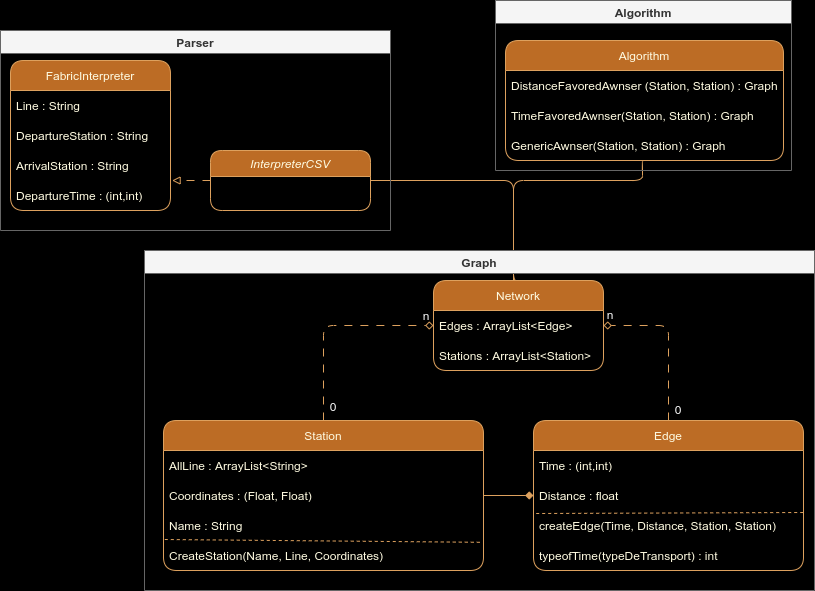

The diagram above was exported from draw.io. Its source (the exported page's mxGraphModel, read from the mxfile embedded in the PNG):
<mxGraphModel dx="1304" dy="616" grid="1" gridSize="10" guides="1" tooltips="1" connect="1" arrows="1" fold="1" page="1" pageScale="1" pageWidth="827" pageHeight="1169" background="#000000" math="0" shadow="0">
  <root>
    <mxCell id="WIyWlLk6GJQsqaUBKTNV-0" />
    <mxCell id="WIyWlLk6GJQsqaUBKTNV-1" parent="WIyWlLk6GJQsqaUBKTNV-0" />
    <mxCell id="tlL8x4SYafilrO8FaroJ-30" style="edgeStyle=orthogonalEdgeStyle;curved=0;rounded=1;sketch=0;orthogonalLoop=1;jettySize=auto;html=1;exitX=0;exitY=0.5;exitDx=0;exitDy=0;entryX=1.01;entryY=1;entryDx=0;entryDy=0;fontColor=#FEFAE0;strokeColor=#DDA15E;fillColor=#BC6C25;labelBackgroundColor=#283618;dashed=1;dashPattern=8 8;endArrow=block;endFill=0;entryPerimeter=0;" parent="WIyWlLk6GJQsqaUBKTNV-1" source="zkfFHV4jXpPFQw0GAbJ--0" target="tlL8x4SYafilrO8FaroJ-17" edge="1">
      <mxGeometry relative="1" as="geometry" />
    </mxCell>
    <mxCell id="zkfFHV4jXpPFQw0GAbJ--0" value="InterpreterCSV" style="swimlane;fontStyle=2;align=center;verticalAlign=top;childLayout=stackLayout;horizontal=1;startSize=26;horizontalStack=0;resizeParent=1;resizeLast=0;collapsible=1;marginBottom=0;rounded=1;shadow=0;strokeWidth=1;fillColor=#BC6C25;strokeColor=#DDA15E;fontColor=#FEFAE0;" parent="WIyWlLk6GJQsqaUBKTNV-1" vertex="1">
      <mxGeometry x="217" y="310" width="160" height="60" as="geometry">
        <mxRectangle x="230" y="140" width="160" height="26" as="alternateBounds" />
      </mxGeometry>
    </mxCell>
    <mxCell id="tlL8x4SYafilrO8FaroJ-0" value="Station" style="swimlane;fontStyle=0;childLayout=stackLayout;horizontal=1;startSize=30;horizontalStack=0;resizeParent=1;resizeParentMax=0;resizeLast=0;collapsible=1;marginBottom=0;fillColor=#BC6C25;strokeColor=#DDA15E;fontColor=#FEFAE0;rounded=1;" parent="WIyWlLk6GJQsqaUBKTNV-1" vertex="1">
      <mxGeometry x="170" y="580" width="320" height="150" as="geometry" />
    </mxCell>
    <mxCell id="tlL8x4SYafilrO8FaroJ-2" value="AllLine : ArrayList&lt;String&gt;" style="text;strokeColor=none;fillColor=none;align=left;verticalAlign=middle;spacingLeft=4;spacingRight=4;overflow=hidden;points=[[0,0.5],[1,0.5]];portConstraint=eastwest;rotatable=0;fontColor=#FEFAE0;rounded=1;" parent="tlL8x4SYafilrO8FaroJ-0" vertex="1">
      <mxGeometry y="30" width="320" height="30" as="geometry" />
    </mxCell>
    <mxCell id="tlL8x4SYafilrO8FaroJ-8" value="Coordinates : (Float, Float)" style="text;strokeColor=none;fillColor=none;align=left;verticalAlign=middle;spacingLeft=4;spacingRight=4;overflow=hidden;points=[[0,0.5],[1,0.5]];portConstraint=eastwest;rotatable=0;fontColor=#FEFAE0;rounded=1;" parent="tlL8x4SYafilrO8FaroJ-0" vertex="1">
      <mxGeometry y="60" width="320" height="30" as="geometry" />
    </mxCell>
    <mxCell id="tlL8x4SYafilrO8FaroJ-1" value="Name : String" style="text;strokeColor=none;fillColor=none;align=left;verticalAlign=middle;spacingLeft=4;spacingRight=4;overflow=hidden;points=[[0,0.5],[1,0.5]];portConstraint=eastwest;rotatable=0;fontColor=#FEFAE0;rounded=1;" parent="tlL8x4SYafilrO8FaroJ-0" vertex="1">
      <mxGeometry y="90" width="320" height="30" as="geometry" />
    </mxCell>
    <mxCell id="tlL8x4SYafilrO8FaroJ-40" value="" style="endArrow=none;dashed=1;html=1;rounded=1;sketch=0;fontColor=#FEFAE0;strokeColor=#DDA15E;fillColor=#BC6C25;curved=0;exitX=0.004;exitY=-0.033;exitDx=0;exitDy=0;exitPerimeter=0;labelBackgroundColor=#283618;entryX=0.991;entryY=0.06;entryDx=0;entryDy=0;entryPerimeter=0;" parent="tlL8x4SYafilrO8FaroJ-0" edge="1">
      <mxGeometry width="50" height="50" relative="1" as="geometry">
        <mxPoint x="1.2799999999999727" y="119.00999999999999" as="sourcePoint" />
        <mxPoint x="317.12" y="121.79999999999995" as="targetPoint" />
        <Array as="points" />
      </mxGeometry>
    </mxCell>
    <mxCell id="13" value="CreateStation(Name, Line, Coordinates)" style="text;strokeColor=none;fillColor=none;align=left;verticalAlign=middle;spacingLeft=4;spacingRight=4;overflow=hidden;points=[[0,0.5],[1,0.5]];portConstraint=eastwest;rotatable=0;fontColor=#FEFAE0;rounded=1;" parent="tlL8x4SYafilrO8FaroJ-0" vertex="1">
      <mxGeometry y="120" width="320" height="30" as="geometry" />
    </mxCell>
    <mxCell id="tlL8x4SYafilrO8FaroJ-4" value="Edge" style="swimlane;fontStyle=0;childLayout=stackLayout;horizontal=1;startSize=30;horizontalStack=0;resizeParent=1;resizeParentMax=0;resizeLast=0;collapsible=1;marginBottom=0;fillColor=#BC6C25;strokeColor=#DDA15E;fontColor=#FEFAE0;rounded=1;" parent="WIyWlLk6GJQsqaUBKTNV-1" vertex="1">
      <mxGeometry x="540" y="580" width="270" height="150" as="geometry" />
    </mxCell>
    <mxCell id="tlL8x4SYafilrO8FaroJ-5" value="Time : (int,int)" style="text;strokeColor=none;fillColor=none;align=left;verticalAlign=middle;spacingLeft=4;spacingRight=4;overflow=hidden;points=[[0,0.5],[1,0.5]];portConstraint=eastwest;rotatable=0;fontColor=#FEFAE0;rounded=1;" parent="tlL8x4SYafilrO8FaroJ-4" vertex="1">
      <mxGeometry y="30" width="270" height="30" as="geometry" />
    </mxCell>
    <mxCell id="tlL8x4SYafilrO8FaroJ-7" value="Distance : float" style="text;strokeColor=none;fillColor=none;align=left;verticalAlign=middle;spacingLeft=4;spacingRight=4;overflow=hidden;points=[[0,0.5],[1,0.5]];portConstraint=eastwest;rotatable=0;fontColor=#FEFAE0;rounded=1;" parent="tlL8x4SYafilrO8FaroJ-4" vertex="1">
      <mxGeometry y="60" width="270" height="30" as="geometry" />
    </mxCell>
    <mxCell id="tlL8x4SYafilrO8FaroJ-32" value="createEdge(Time, Distance, Station, Station)" style="text;strokeColor=none;fillColor=none;align=left;verticalAlign=middle;spacingLeft=4;spacingRight=4;overflow=hidden;points=[[0,0.5],[1,0.5]];portConstraint=eastwest;rotatable=0;rounded=1;sketch=0;fontColor=#FEFAE0;" parent="tlL8x4SYafilrO8FaroJ-4" vertex="1">
      <mxGeometry y="90" width="270" height="30" as="geometry" />
    </mxCell>
    <mxCell id="tlL8x4SYafilrO8FaroJ-41" value="" style="endArrow=none;dashed=1;html=1;rounded=1;sketch=0;fontColor=#FEFAE0;strokeColor=#DDA15E;fillColor=#BC6C25;curved=0;entryX=1;entryY=0.067;entryDx=0;entryDy=0;entryPerimeter=0;exitX=0.01;exitY=0.1;exitDx=0;exitDy=0;exitPerimeter=0;labelBackgroundColor=#283618;" parent="tlL8x4SYafilrO8FaroJ-4" source="tlL8x4SYafilrO8FaroJ-32" target="tlL8x4SYafilrO8FaroJ-32" edge="1">
      <mxGeometry width="50" height="50" relative="1" as="geometry">
        <mxPoint x="10" y="92" as="sourcePoint" />
        <mxPoint x="210" y="110" as="targetPoint" />
      </mxGeometry>
    </mxCell>
    <mxCell id="tlL8x4SYafilrO8FaroJ-39" value="typeofTime(typeDeTransport) : int" style="text;strokeColor=none;fillColor=none;align=left;verticalAlign=middle;spacingLeft=4;spacingRight=4;overflow=hidden;points=[[0,0.5],[1,0.5]];portConstraint=eastwest;rotatable=0;rounded=1;sketch=0;fontColor=#FEFAE0;" parent="tlL8x4SYafilrO8FaroJ-4" vertex="1">
      <mxGeometry y="120" width="270" height="30" as="geometry" />
    </mxCell>
    <mxCell id="tlL8x4SYafilrO8FaroJ-14" value="FabricInterpreter" style="swimlane;fontStyle=0;childLayout=stackLayout;horizontal=1;startSize=30;horizontalStack=0;resizeParent=1;resizeParentMax=0;resizeLast=0;collapsible=1;marginBottom=0;fillColor=#BC6C25;strokeColor=#DDA15E;fontColor=#FEFAE0;rounded=1;" parent="WIyWlLk6GJQsqaUBKTNV-1" vertex="1">
      <mxGeometry x="17" y="220" width="160" height="150" as="geometry" />
    </mxCell>
    <mxCell id="tlL8x4SYafilrO8FaroJ-15" value="Line : String" style="text;strokeColor=none;fillColor=none;align=left;verticalAlign=middle;spacingLeft=4;spacingRight=4;overflow=hidden;points=[[0,0.5],[1,0.5]];portConstraint=eastwest;rotatable=0;fontColor=#FEFAE0;rounded=1;" parent="tlL8x4SYafilrO8FaroJ-14" vertex="1">
      <mxGeometry y="30" width="160" height="30" as="geometry" />
    </mxCell>
    <mxCell id="tlL8x4SYafilrO8FaroJ-16" value="DepartureStation : String" style="text;strokeColor=none;fillColor=none;align=left;verticalAlign=middle;spacingLeft=4;spacingRight=4;overflow=hidden;points=[[0,0.5],[1,0.5]];portConstraint=eastwest;rotatable=0;fontColor=#FEFAE0;rounded=1;" parent="tlL8x4SYafilrO8FaroJ-14" vertex="1">
      <mxGeometry y="60" width="160" height="30" as="geometry" />
    </mxCell>
    <mxCell id="tlL8x4SYafilrO8FaroJ-17" value="ArrivalStation : String" style="text;strokeColor=none;fillColor=none;align=left;verticalAlign=middle;spacingLeft=4;spacingRight=4;overflow=hidden;points=[[0,0.5],[1,0.5]];portConstraint=eastwest;rotatable=0;fontColor=#FEFAE0;rounded=1;" parent="tlL8x4SYafilrO8FaroJ-14" vertex="1">
      <mxGeometry y="90" width="160" height="30" as="geometry" />
    </mxCell>
    <mxCell id="tlL8x4SYafilrO8FaroJ-20" value="DepartureTime : (int,int)" style="text;strokeColor=none;fillColor=none;align=left;verticalAlign=middle;spacingLeft=4;spacingRight=4;overflow=hidden;points=[[0,0.5],[1,0.5]];portConstraint=eastwest;rotatable=0;fontColor=#FEFAE0;rounded=1;" parent="tlL8x4SYafilrO8FaroJ-14" vertex="1">
      <mxGeometry y="120" width="160" height="30" as="geometry" />
    </mxCell>
    <mxCell id="tlL8x4SYafilrO8FaroJ-37" style="edgeStyle=orthogonalEdgeStyle;curved=0;rounded=1;sketch=0;orthogonalLoop=1;jettySize=auto;html=1;entryX=0;entryY=0.5;entryDx=0;entryDy=0;fontColor=#FEFAE0;strokeColor=#DDA15E;fillColor=#BC6C25;labelBackgroundColor=#283618;endArrow=diamond;endFill=1;exitX=1;exitY=0.5;exitDx=0;exitDy=0;" parent="WIyWlLk6GJQsqaUBKTNV-1" source="tlL8x4SYafilrO8FaroJ-8" target="tlL8x4SYafilrO8FaroJ-7" edge="1">
      <mxGeometry relative="1" as="geometry">
        <mxPoint x="520" y="550" as="sourcePoint" />
        <Array as="points" />
      </mxGeometry>
    </mxCell>
    <mxCell id="tlL8x4SYafilrO8FaroJ-68" style="edgeStyle=orthogonalEdgeStyle;curved=0;rounded=1;sketch=0;orthogonalLoop=1;jettySize=auto;html=1;exitX=0.5;exitY=1;exitDx=0;exitDy=0;fontColor=#FEFAE0;strokeColor=#DDA15E;fillColor=#BC6C25;endArrow=none;endFill=0;" parent="WIyWlLk6GJQsqaUBKTNV-1" source="tlL8x4SYafilrO8FaroJ-48" target="tlL8x4SYafilrO8FaroJ-61" edge="1">
      <mxGeometry relative="1" as="geometry">
        <Array as="points">
          <mxPoint x="649" y="320" />
          <mxPoint x="649" y="340" />
          <mxPoint x="520" y="340" />
        </Array>
      </mxGeometry>
    </mxCell>
    <mxCell id="tlL8x4SYafilrO8FaroJ-48" value="Algorithm" style="swimlane;fontStyle=0;childLayout=stackLayout;horizontal=1;startSize=30;horizontalStack=0;resizeParent=1;resizeParentMax=0;resizeLast=0;collapsible=1;marginBottom=0;rounded=1;sketch=0;fontColor=#FEFAE0;strokeColor=#DDA15E;fillColor=#BC6C25;" parent="WIyWlLk6GJQsqaUBKTNV-1" vertex="1">
      <mxGeometry x="512" y="200" width="278" height="120" as="geometry" />
    </mxCell>
    <mxCell id="tlL8x4SYafilrO8FaroJ-56" value="DistanceFavoredAwnser (Station, Station) : Graph" style="text;strokeColor=none;fillColor=none;align=left;verticalAlign=middle;spacingLeft=4;spacingRight=4;overflow=hidden;points=[[0,0.5],[1,0.5]];portConstraint=eastwest;rotatable=0;rounded=1;sketch=0;fontColor=#FEFAE0;" parent="tlL8x4SYafilrO8FaroJ-48" vertex="1">
      <mxGeometry y="30" width="278" height="30" as="geometry" />
    </mxCell>
    <mxCell id="tlL8x4SYafilrO8FaroJ-57" value="TimeFavoredAwnser(Station, Station) : Graph" style="text;strokeColor=none;fillColor=none;align=left;verticalAlign=middle;spacingLeft=4;spacingRight=4;overflow=hidden;points=[[0,0.5],[1,0.5]];portConstraint=eastwest;rotatable=0;rounded=1;sketch=0;fontColor=#FEFAE0;" parent="tlL8x4SYafilrO8FaroJ-48" vertex="1">
      <mxGeometry y="60" width="278" height="30" as="geometry" />
    </mxCell>
    <mxCell id="tlL8x4SYafilrO8FaroJ-58" value="GenericAwnser(Station, Station) : Graph" style="text;strokeColor=none;fillColor=none;align=left;verticalAlign=middle;spacingLeft=4;spacingRight=4;overflow=hidden;points=[[0,0.5],[1,0.5]];portConstraint=eastwest;rotatable=0;rounded=1;sketch=0;fontColor=#FEFAE0;" parent="tlL8x4SYafilrO8FaroJ-48" vertex="1">
      <mxGeometry y="90" width="278" height="30" as="geometry" />
    </mxCell>
    <mxCell id="tlL8x4SYafilrO8FaroJ-67" style="edgeStyle=orthogonalEdgeStyle;curved=0;rounded=1;sketch=0;orthogonalLoop=1;jettySize=auto;html=1;exitX=0.5;exitY=0;exitDx=0;exitDy=0;entryX=1;entryY=0.5;entryDx=0;entryDy=0;fontColor=#FEFAE0;strokeColor=#DDA15E;fillColor=#BC6C25;endArrow=none;endFill=0;" parent="WIyWlLk6GJQsqaUBKTNV-1" source="tlL8x4SYafilrO8FaroJ-61" target="zkfFHV4jXpPFQw0GAbJ--0" edge="1">
      <mxGeometry relative="1" as="geometry">
        <Array as="points">
          <mxPoint x="520" y="340" />
        </Array>
      </mxGeometry>
    </mxCell>
    <mxCell id="tlL8x4SYafilrO8FaroJ-61" value="Network" style="swimlane;fontStyle=0;childLayout=stackLayout;horizontal=1;startSize=30;horizontalStack=0;resizeParent=1;resizeParentMax=0;resizeLast=0;collapsible=1;marginBottom=0;rounded=1;sketch=0;fontColor=#FEFAE0;strokeColor=#DDA15E;fillColor=#BC6C25;" parent="WIyWlLk6GJQsqaUBKTNV-1" vertex="1">
      <mxGeometry x="440" y="440" width="170" height="90" as="geometry" />
    </mxCell>
    <mxCell id="tlL8x4SYafilrO8FaroJ-62" value="Edges : ArrayList&lt;Edge&gt;" style="text;strokeColor=none;fillColor=none;align=left;verticalAlign=middle;spacingLeft=4;spacingRight=4;overflow=hidden;points=[[0,0.5],[1,0.5]];portConstraint=eastwest;rotatable=0;rounded=1;sketch=0;fontColor=#FEFAE0;" parent="tlL8x4SYafilrO8FaroJ-61" vertex="1">
      <mxGeometry y="30" width="170" height="30" as="geometry" />
    </mxCell>
    <mxCell id="tlL8x4SYafilrO8FaroJ-63" value="Stations : ArrayList&lt;Station&gt;" style="text;strokeColor=none;fillColor=none;align=left;verticalAlign=middle;spacingLeft=4;spacingRight=4;overflow=hidden;points=[[0,0.5],[1,0.5]];portConstraint=eastwest;rotatable=0;rounded=1;sketch=0;fontColor=#FEFAE0;" parent="tlL8x4SYafilrO8FaroJ-61" vertex="1">
      <mxGeometry y="60" width="170" height="30" as="geometry" />
    </mxCell>
    <mxCell id="tlL8x4SYafilrO8FaroJ-65" style="edgeStyle=orthogonalEdgeStyle;curved=0;rounded=1;sketch=0;orthogonalLoop=1;jettySize=auto;html=1;fontColor=#FEFAE0;strokeColor=#DDA15E;fillColor=#BC6C25;labelBackgroundColor=#283618;endArrow=diamond;endFill=0;dashed=1;dashPattern=8 8;entryX=1;entryY=0.5;entryDx=0;entryDy=0;exitX=0.5;exitY=0;exitDx=0;exitDy=0;" parent="WIyWlLk6GJQsqaUBKTNV-1" source="tlL8x4SYafilrO8FaroJ-4" target="tlL8x4SYafilrO8FaroJ-62" edge="1">
      <mxGeometry relative="1" as="geometry">
        <mxPoint x="760" y="420" as="sourcePoint" />
        <Array as="points">
          <mxPoint x="675" y="485" />
        </Array>
      </mxGeometry>
    </mxCell>
    <mxCell id="tlL8x4SYafilrO8FaroJ-66" style="edgeStyle=orthogonalEdgeStyle;curved=0;rounded=1;sketch=0;orthogonalLoop=1;jettySize=auto;html=1;fontColor=#FEFAE0;strokeColor=#DDA15E;fillColor=#BC6C25;labelBackgroundColor=#283618;endArrow=diamond;endFill=0;dashed=1;dashPattern=8 8;exitX=0.5;exitY=0;exitDx=0;exitDy=0;entryX=0;entryY=0.5;entryDx=0;entryDy=0;" parent="WIyWlLk6GJQsqaUBKTNV-1" source="tlL8x4SYafilrO8FaroJ-0" target="tlL8x4SYafilrO8FaroJ-62" edge="1">
      <mxGeometry relative="1" as="geometry">
        <mxPoint x="280" y="415" as="targetPoint" />
        <Array as="points">
          <mxPoint x="330" y="485" />
        </Array>
      </mxGeometry>
    </mxCell>
    <mxCell id="4" value="2" style="text;html=1;strokeColor=none;fillColor=none;align=center;verticalAlign=middle;whiteSpace=wrap;rounded=0;" parent="WIyWlLk6GJQsqaUBKTNV-1" vertex="1">
      <mxGeometry x="488" y="639" width="20" height="10" as="geometry" />
    </mxCell>
    <mxCell id="10" value="1-n" style="text;html=1;strokeColor=none;fillColor=none;align=center;verticalAlign=middle;whiteSpace=wrap;rounded=0;" parent="WIyWlLk6GJQsqaUBKTNV-1" vertex="1">
      <mxGeometry x="510" y="634" width="30" height="20" as="geometry" />
    </mxCell>
    <mxCell id="14" value="&lt;font color=&quot;#ffffff&quot;&gt;0&lt;/font&gt;" style="text;html=1;strokeColor=none;fillColor=none;align=center;verticalAlign=middle;whiteSpace=wrap;rounded=0;" parent="WIyWlLk6GJQsqaUBKTNV-1" vertex="1">
      <mxGeometry x="330" y="561" width="20" height="10" as="geometry" />
    </mxCell>
    <mxCell id="16" value="&lt;font color=&quot;#ffffff&quot;&gt;0&lt;/font&gt;" style="text;html=1;strokeColor=none;fillColor=none;align=center;verticalAlign=middle;whiteSpace=wrap;rounded=0;" parent="WIyWlLk6GJQsqaUBKTNV-1" vertex="1">
      <mxGeometry x="675" y="564" width="20" height="10" as="geometry" />
    </mxCell>
    <mxCell id="17" value="&lt;font color=&quot;#ffffff&quot;&gt;n&lt;/font&gt;" style="text;html=1;strokeColor=none;fillColor=none;align=center;verticalAlign=middle;whiteSpace=wrap;rounded=0;" parent="WIyWlLk6GJQsqaUBKTNV-1" vertex="1">
      <mxGeometry x="612" y="469" width="10" height="10" as="geometry" />
    </mxCell>
    <mxCell id="19" value="Parser" style="swimlane;whiteSpace=wrap;html=1;strokeColor=#666666;fillColor=#f5f5f5;fontColor=#333333;" parent="WIyWlLk6GJQsqaUBKTNV-1" vertex="1">
      <mxGeometry x="7" y="190" width="390" height="200" as="geometry" />
    </mxCell>
    <mxCell id="21" value="Algorithm" style="swimlane;whiteSpace=wrap;html=1;strokeColor=#666666;fillColor=#f5f5f5;fontColor=#333333;" parent="WIyWlLk6GJQsqaUBKTNV-1" vertex="1">
      <mxGeometry x="502" y="160" width="296" height="170" as="geometry" />
    </mxCell>
    <mxCell id="23" value="Graph" style="swimlane;whiteSpace=wrap;html=1;strokeColor=#666666;fillColor=#f5f5f5;fontColor=#333333;" parent="WIyWlLk6GJQsqaUBKTNV-1" vertex="1">
      <mxGeometry x="151" y="410" width="670" height="340" as="geometry" />
    </mxCell>
    <mxCell id="15" value="&lt;font color=&quot;#ffffff&quot;&gt;n&lt;/font&gt;" style="text;html=1;strokeColor=none;fillColor=none;align=center;verticalAlign=middle;whiteSpace=wrap;rounded=0;" parent="23" vertex="1">
      <mxGeometry x="272" y="60" width="20" height="10" as="geometry" />
    </mxCell>
  </root>
</mxGraphModel>